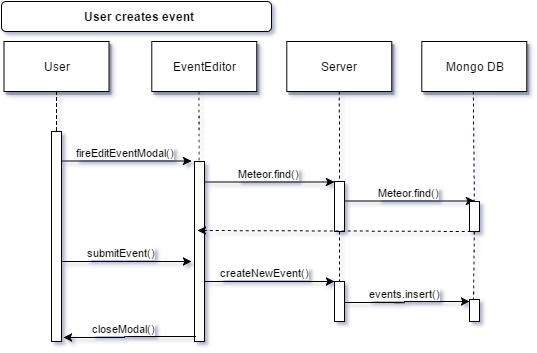

The diagram above was exported from draw.io. Its source (the exported page's mxGraphModel, read from the mxfile embedded in the PNG):
<mxGraphModel dx="991" dy="391" grid="1" gridSize="10" guides="1" tooltips="1" connect="1" arrows="1" fold="1" page="1" pageScale="1" pageWidth="826" pageHeight="1169" background="#ffffff" math="0" shadow="0">
  <root>
    <mxCell id="0" style=";html=1;" />
    <mxCell id="1" style=";html=1;" parent="0" />
    <mxCell id="2" value="" style="fillColor=#FFFFFF;strokeColor=#000000;html=1;" vertex="1" parent="1">
      <mxGeometry x="200" y="150" width="10" height="210" as="geometry" />
    </mxCell>
    <mxCell id="4" value="User" style="shadow=1;fillColor=#FFFFFF;strokeColor=#000000;html=1;" vertex="1" parent="1">
      <mxGeometry x="152.5" y="60" width="105" height="50" as="geometry" />
    </mxCell>
    <mxCell id="6" value="" style="fillColor=#FFFFFF;strokeColor=#000000;html=1;" vertex="1" parent="1">
      <mxGeometry x="343" y="180" width="10" height="180" as="geometry" />
    </mxCell>
    <mxCell id="8" value="" style="edgeStyle=none;endArrow=none;dashed=1;html=1;" edge="1" parent="1" target="6">
      <mxGeometry x="272.3350694444445" y="165" width="100" height="100" as="geometry">
        <mxPoint x="347.5" y="110" as="sourcePoint" />
        <mxPoint x="347.5761959876544" y="165" as="targetPoint" />
      </mxGeometry>
    </mxCell>
    <mxCell id="9" value="fireEditEventModal()" style="edgeStyle=none;verticalLabelPosition=top;verticalAlign=bottom;html=1;" edge="1" parent="1">
      <mxGeometry x="220" y="92" width="100" height="100" as="geometry">
        <mxPoint x="210" y="179.5" as="sourcePoint" />
        <mxPoint x="340" y="179.5" as="targetPoint" />
      </mxGeometry>
    </mxCell>
    <mxCell id="15" value="EventEditor&lt;br&gt;" style="shadow=1;fillColor=#FFFFFF;strokeColor=#000000;html=1;" vertex="1" parent="1">
      <mxGeometry x="300.2839506172839" y="59.99999999999997" width="105" height="50" as="geometry" />
    </mxCell>
    <mxCell id="17" value="" style="fillColor=#FFFFFF;strokeColor=#000000;html=1;" vertex="1" parent="1">
      <mxGeometry x="483" y="300" width="10" height="40" as="geometry" />
    </mxCell>
    <mxCell id="33" value="" style="edgeStyle=elbowEdgeStyle;elbow=horizontal;endArrow=none;dashed=1;html=1;" edge="1" parent="1" source="4" target="2">
      <mxGeometry x="230.00000000000003" y="310" width="100" height="100" as="geometry">
        <mxPoint x="230.00000000000003" y="410" as="sourcePoint" />
        <mxPoint x="330" y="310" as="targetPoint" />
      </mxGeometry>
    </mxCell>
    <mxCell id="71" value="User creates event&lt;br&gt;" style="rounded=1;fontStyle=1;fillColor=#FFFFFF;strokeColor=#000000;html=1;" vertex="1" parent="1">
      <mxGeometry x="150" y="20" width="270" height="30" as="geometry" />
    </mxCell>
    <mxCell id="23fcbebeda2e574a-92" value="" style="edgeStyle=none;endArrow=none;dashed=1;html=1;entryX=0.5;entryY=0;" edge="1" parent="1" source="474749b522543a3b-72" target="17">
      <mxGeometry x="412.3350694444445" y="260" width="100" height="100" as="geometry">
        <mxPoint x="487.5" y="205" as="sourcePoint" />
        <mxPoint x="487.71212121212125" y="275" as="targetPoint" />
      </mxGeometry>
    </mxCell>
    <mxCell id="23fcbebeda2e574a-93" value="createNewEvent()" style="edgeStyle=elbowEdgeStyle;elbow=horizontal;verticalLabelPosition=top;verticalAlign=bottom;html=1;" edge="1" parent="1">
      <mxGeometry x="143" y="30" width="100" height="100" as="geometry">
        <mxPoint x="353" y="300" as="sourcePoint" />
        <mxPoint x="483" y="300" as="targetPoint" />
        <Array as="points">
          <mxPoint x="413" y="300" />
          <mxPoint x="413" y="270" />
          <mxPoint x="393" y="270" />
        </Array>
        <mxPoint x="-5" as="offset" />
      </mxGeometry>
    </mxCell>
    <mxCell id="23fcbebeda2e574a-90" value="Server" style="shadow=1;fillColor=#FFFFFF;strokeColor=#000000;html=1;" vertex="1" parent="1">
      <mxGeometry x="435.2839506172839" y="59.99999999999997" width="105" height="50" as="geometry" />
    </mxCell>
    <mxCell id="23fcbebeda2e574a-95" value="Mongo DB&lt;br&gt;" style="shadow=1;fillColor=#FFFFFF;strokeColor=#000000;html=1;" vertex="1" parent="1">
      <mxGeometry x="570.2839506172838" y="59.99999999999997" width="105" height="50" as="geometry" />
    </mxCell>
    <mxCell id="23fcbebeda2e574a-96" value="" style="edgeStyle=none;endArrow=none;dashed=1;html=1;" edge="1" parent="1" source="474749b522543a3b-76">
      <mxGeometry x="546.3350694444446" y="260" width="100" height="100" as="geometry">
        <mxPoint x="621.8090726385299" y="110" as="sourcePoint" />
        <mxPoint x="622" y="320" as="targetPoint" />
      </mxGeometry>
    </mxCell>
    <mxCell id="23fcbebeda2e574a-97" value="" style="fillColor=#FFFFFF;strokeColor=#000000;html=1;" vertex="1" parent="1">
      <mxGeometry x="618" y="318" width="10" height="22" as="geometry" />
    </mxCell>
    <mxCell id="23fcbebeda2e574a-99" value="events.insert()" style="edgeStyle=elbowEdgeStyle;elbow=horizontal;verticalLabelPosition=top;verticalAlign=bottom;html=1;entryX=0;entryY=0.25;" edge="1" parent="1">
      <mxGeometry y="-9" width="100" height="100" as="geometry">
        <mxPoint x="493" y="321" as="sourcePoint" />
        <mxPoint x="618" y="320" as="targetPoint" />
        <Array as="points">
          <mxPoint x="553" y="321" />
          <mxPoint x="553" y="291" />
          <mxPoint x="533" y="291" />
        </Array>
        <mxPoint x="-3" as="offset" />
      </mxGeometry>
    </mxCell>
    <mxCell id="23fcbebeda2e574a-101" style="edgeStyle=orthogonalEdgeStyle;rounded=0;html=1;exitX=0.5;exitY=1;jettySize=auto;orthogonalLoop=1;" edge="1" parent="1" source="23fcbebeda2e574a-97" target="23fcbebeda2e574a-97">
      <mxGeometry relative="1" as="geometry" />
    </mxCell>
    <mxCell id="23fcbebeda2e574a-102" value="closeModal()" style="edgeStyle=elbowEdgeStyle;elbow=horizontal;verticalLabelPosition=top;verticalAlign=bottom;html=1;entryX=1.2;entryY=0.859;entryPerimeter=0;exitX=0.1;exitY=0.79;exitPerimeter=0;" edge="1" parent="1">
      <mxGeometry x="3" y="97" width="100" height="100" as="geometry">
        <mxPoint x="344" y="355" as="sourcePoint" />
        <mxPoint x="212" y="356" as="targetPoint" />
        <Array as="points">
          <mxPoint x="273" y="387" />
          <mxPoint x="253" y="337" />
        </Array>
        <mxPoint x="-5" as="offset" />
      </mxGeometry>
    </mxCell>
    <mxCell id="474749b522543a3b-71" value="Meteor.find()" style="edgeStyle=none;verticalLabelPosition=top;verticalAlign=bottom;html=1;" edge="1" parent="1">
      <mxGeometry x="363" y="113" width="100" height="100" as="geometry">
        <mxPoint x="353" y="200.5" as="sourcePoint" />
        <mxPoint x="483" y="200.5" as="targetPoint" />
      </mxGeometry>
    </mxCell>
    <mxCell id="474749b522543a3b-72" value="" style="fillColor=#FFFFFF;strokeColor=#000000;html=1;" vertex="1" parent="1">
      <mxGeometry x="483" y="200" width="10" height="50" as="geometry" />
    </mxCell>
    <mxCell id="474749b522543a3b-73" value="" style="edgeStyle=none;endArrow=none;dashed=1;html=1;entryX=0.5;entryY=0;" edge="1" parent="1" source="23fcbebeda2e574a-90" target="474749b522543a3b-72">
      <mxGeometry x="412.3350694444445" y="260" width="100" height="100" as="geometry">
        <mxPoint x="487.80907263852987" y="110" as="sourcePoint" />
        <mxPoint x="488" y="300" as="targetPoint" />
      </mxGeometry>
    </mxCell>
    <mxCell id="474749b522543a3b-74" value="Meteor.find()" style="edgeStyle=none;verticalLabelPosition=top;verticalAlign=bottom;html=1;" edge="1" parent="1">
      <mxGeometry x="503" y="132" width="100" height="100" as="geometry">
        <mxPoint x="493" y="219.5" as="sourcePoint" />
        <mxPoint x="623" y="219.5" as="targetPoint" />
      </mxGeometry>
    </mxCell>
    <mxCell id="474749b522543a3b-76" value="" style="fillColor=#FFFFFF;strokeColor=#000000;html=1;" vertex="1" parent="1">
      <mxGeometry x="618" y="220" width="10" height="30" as="geometry" />
    </mxCell>
    <mxCell id="474749b522543a3b-77" value="" style="edgeStyle=none;endArrow=none;dashed=1;html=1;" edge="1" parent="1" target="474749b522543a3b-76">
      <mxGeometry x="546.3350694444446" y="260" width="100" height="100" as="geometry">
        <mxPoint x="621.8090726385299" y="110" as="sourcePoint" />
        <mxPoint x="622" y="320" as="targetPoint" />
      </mxGeometry>
    </mxCell>
    <mxCell id="474749b522543a3b-78" value="" style="edgeStyle=none;verticalLabelPosition=top;verticalAlign=bottom;endArrow=none;startArrow=classic;dashed=1;html=1;entryX=0.5;entryY=1;exitX=0.3;exitY=0.383;exitPerimeter=0;" edge="1" parent="1" source="6" target="474749b522543a3b-76">
      <mxGeometry x="498" y="163.25887345679013" width="100" height="100" as="geometry">
        <mxPoint x="360" y="250" as="sourcePoint" />
        <mxPoint x="487" y="270" as="targetPoint" />
      </mxGeometry>
    </mxCell>
    <mxCell id="474749b522543a3b-80" value="submitEvent()" style="edgeStyle=elbowEdgeStyle;elbow=horizontal;verticalLabelPosition=top;verticalAlign=bottom;html=1;" edge="1" parent="1">
      <mxGeometry y="10" width="100" height="100" as="geometry">
        <mxPoint x="210" y="280" as="sourcePoint" />
        <mxPoint x="340" y="280" as="targetPoint" />
        <Array as="points">
          <mxPoint x="270" y="280" />
          <mxPoint x="270" y="250" />
          <mxPoint x="250" y="250" />
        </Array>
        <mxPoint x="-5" as="offset" />
      </mxGeometry>
    </mxCell>
  </root>
</mxGraphModel>